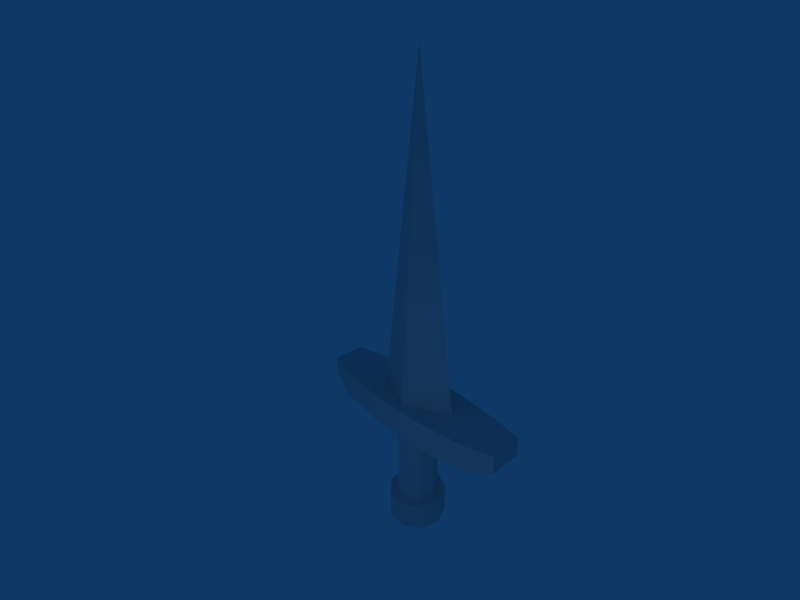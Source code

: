 # Source: sword.blend  (saved by Blender 2.44.0; exported with 4.5.12 LTS)
import bpy
from mathutils import Matrix  # noqa: F401  (used for matrix-valued properties, if any)

bpy.ops.wm.read_factory_settings(use_empty=True)
scene = bpy.context.scene
scene.name = 'Scene'

# ---- collections
col_collection_1 = bpy.data.collections.new('Collection 1'); scene.collection.children.link(col_collection_1)

# ---- materials (node trees are filled in below, after node groups)
mat_material = bpy.data.materials.new('Material')
mat_material.alpha_threshold = 0.0
mat_material.roughness = 0.5
mat_material.line_color = (0.0, 0.0, 0.0, 1.0)

# ---- material node trees

# ---- world
world_world = bpy.data.worlds.new('World'); scene.world = world_world
world_world.color = (0.05656, 0.2208, 0.4)
world_world.use_sun_shadow = False
world_world.sun_shadow_jitter_overblur = 0.0
world_world.cycles.sampling_method = 'MANUAL'
world_world.cycles.sample_map_resolution = 256

# ---- cameras
cam_camera = bpy.data.cameras.new('Camera')
cam_camera.passepartout_alpha = 0.2
cam_camera.clip_end = 100.0
cam_camera.lens = 25.0
cam_camera.ortho_scale = 7.314
cam_camera.show_passepartout = False
cam_camera.show_safe_areas = True
cam_camera.dof.focus_distance = 0.0
cam_camera.dof.aperture_fstop = 128.0

# ---- lights
light_spot = bpy.data.lights.new('Spot', 'POINT')
light_spot.transmission_factor = 0.0
light_spot.cutoff_distance = 30.0
light_spot.energy = 100.0
light_spot.shadow_buffer_clip_start = 1.001
light_spot.shadow_soft_size = 1.0
light_spot.shadow_maximum_resolution = 0.006
light_spot.use_absolute_resolution = True
light_spot.cycles.use_multiple_importance_sampling = False

# ---- meshes
me_cube_002 = bpy.data.meshes.new('Cube.002')
me_cube_002.from_pydata([(0.0785, 0.6623, 3.5), (-0.384, 0.5384, 3.5), (-0.6587, 0.1462, 3.5), (-0.6169, -0.3308, 3.5), (-0.2783, -0.6694, 3.5), (0.1987, -0.7111, 3.5), (0.5909, -0.4365, 3.5), (0.7148, 0.02602, 3.5), (0.5125, 0.46, 3.5), (0.7148, 0.02602, 0.5), (0.5909, -0.4365, 0.5), (0.1987, -0.7111, 0.5), (-0.2783, -0.6694, 0.5), (-0.6169, -0.3308, 0.5), (-0.6587, 0.1462, 0.5), (-0.384, 0.5384, 0.5), (0.5125, 0.46, 0.5), (0.0785, 0.6623, 0.5)], [], [(0, 8, 16, 17), (1, 0, 17, 15), (15, 14, 2, 1), (14, 13, 3, 2), (13, 12, 4, 3), (12, 11, 5, 4), (11, 10, 6, 5), (10, 9, 7, 6), (9, 16, 8, 7)])
_uv = me_cube_002.uv_layers.new(name='UVTex')
_uv.uv.foreach_set('vector', [0.8735, 0.0, 1.0, 0.000489, 0.9976, 0.9993, 0.8711, 0.9988, 0.422, 0.9996, 0.3251, 1.0, 0.3227, 0.001238, 0.4195, 0.0008637, 0.4195, 0.0008637, 0.546, 0.0003746, 0.5484, 0.9991, 0.422, 0.9996, 0.546, 0.0003746, 0.6429, 0.0, 0.6453, 0.9988, 0.5484, 0.9991, 0.3202, 1.0, 0.2233, 0.9996, 0.2258, 0.0008637, 0.3227, 0.001238, 0.2233, 0.9996, 0.09688, 0.9991, 0.09931, 0.0003746, 0.2258, 0.0008637, 0.09688, 0.9991, 0.0, 0.9988, 0.002431, 0.0, 0.09931, 0.0003746, 0.8687, 0.9996, 0.7422, 0.9991, 0.7446, 0.0003746, 0.8711, 0.0008636, 0.7422, 0.9991, 0.6453, 0.9988, 0.6478, 0.0, 0.7446, 0.0003746])
me_cube_002.materials.append(mat_material)
me_cube_002.use_remesh_preserve_volume = False
me_cube_002.use_remesh_preserve_attributes = False
me_cube_002.use_mirror_vertex_groups = False
me_cube_002.update()
me_cube_001 = bpy.data.meshes.new('Cube.001')
me_cube_001.from_pydata([(0.0215, -0.03336, 15.0), (-1.479, -0.03336, 4.501), (0.0215, -0.7334, 4.501), (1.521, -0.03336, 4.501), (0.0215, 0.6666, 4.501)], [], [(0, 4, 1), (0, 1, 2), (0, 2, 3), (0, 3, 4)])
_uv = me_cube_001.uv_layers.new(name='UVTex')
_uv.uv.foreach_set('vector', [1.684, -0.6871, 1.22, 1.673, 0.5, 1.625, 0.4973, -0.6871, 0.5, 1.687, 0.03307, 1.673, 0.4973, -0.6871, 0.03307, 1.673, -0.6871, 1.625, 1.684, -0.6871, 1.687, 1.687, 1.22, 1.673])
me_cube_001.materials.append(mat_material)
me_cube_001.use_remesh_preserve_volume = False
me_cube_001.use_remesh_preserve_attributes = False
me_cube_001.use_mirror_vertex_groups = False
me_cube_001.update()
me_cube = bpy.data.meshes.new('Cube')
me_cube.from_pydata([(0.7246, 0.6721, -0.5), (1.014, 0.05216, -0.5), (0.8366, -0.6086, -0.5), (0.2763, -1.001, -0.5), (-0.4051, -0.9413, -0.5), (-0.8888, -0.4576, -0.5), (-0.9484, 0.2238, -0.5), (-0.5561, 0.7842, -0.5), (0.1047, 0.9612, -0.5), (0.7246, 0.6721, 0.5), (1.014, 0.05217, 0.5), (0.8366, -0.6086, 0.5), (0.2763, -1.001, 0.5), (-0.4051, -0.9413, 0.5), (-0.8888, -0.4576, 0.5), (-0.9484, 0.2238, 0.5), (-0.5561, 0.7842, 0.5), (0.1046, 0.9612, 0.5), (0.0175, -0.03499, -0.5), (0.0785, 0.6623, 0.5), (0.5125, 0.46, 0.5), (-0.384, 0.5384, 0.5), (-0.6587, 0.1462, 0.5), (-0.6169, -0.3308, 0.5), (-0.2783, -0.6694, 0.5), (0.1987, -0.7111, 0.5), (0.5909, -0.4365, 0.5), (0.7148, 0.02602, 0.5), (0.5125, 0.46, 3.5), (0.7148, 0.02602, 3.5), (0.5909, -0.4365, 3.5), (0.1987, -0.7111, 3.5), (-0.2783, -0.6694, 3.5), (-0.6169, -0.3308, 3.5), (-0.6587, 0.1462, 3.5), (-0.384, 0.5384, 3.5), (0.0785, 0.6623, 3.5), (0.0175, -0.03499, 3.5), (1.021, 0.9666, 4.501), (1.021, 0.9666, 3.501), (-0.9785, 0.9666, 3.501), (-0.9785, 0.9666, 4.501), (1.021, -1.033, 4.501), (1.021, -1.033, 3.501), (-0.9785, -1.033, 3.501), (-0.9785, -1.033, 4.501), (2.661, 0.7666, 4.501), (2.661, -0.8334, 4.501), (2.661, -0.8334, 3.501), (2.661, 0.7666, 3.501), (3.585, 0.5266, 4.533), (3.585, 0.5266, 3.893), (3.585, -0.5934, 3.893), (3.585, -0.5934, 4.533), (-2.619, 0.7666, 4.501), (-2.619, -0.8334, 4.501), (-2.619, -0.8334, 3.501), (-2.619, 0.7666, 3.501), (-3.543, 0.5266, 4.533), (-3.543, 0.5266, 3.893), (-3.543, -0.5934, 4.533), (-3.543, -0.5934, 3.893)], [], [(18, 0, 1), (18, 1, 2), (18, 2, 3), (18, 3, 4), (18, 4, 5), (18, 5, 6), (18, 6, 7), (18, 7, 8), (8, 0, 18), (0, 9, 10, 1), (1, 10, 11, 2), (2, 11, 12, 3), (3, 12, 13, 4), (4, 13, 14, 5), (5, 14, 15, 6), (6, 15, 16, 7), (7, 16, 17, 8), (9, 0, 8, 17), (9, 17, 19, 20), (17, 16, 21, 19), (16, 15, 22, 21), (15, 14, 23, 22), (14, 13, 24, 23), (13, 12, 25, 24), (12, 11, 26, 25), (11, 10, 27, 26), (10, 9, 20, 27), (37, 29, 28), (37, 30, 29), (37, 31, 30), (37, 32, 31), (37, 33, 32), (37, 34, 33), (37, 35, 34), (37, 36, 35), (37, 28, 36), (40, 41, 38, 39), (42, 45, 44, 43), (39, 43, 44, 40), (38, 42, 47, 46), (43, 39, 49, 48), (42, 43, 48, 47), (39, 38, 46, 49), (49, 46, 50, 51), (47, 48, 52, 53), (48, 49, 51, 52), (46, 47, 53, 50), (50, 53, 52, 51), (45, 41, 54, 55), (40, 44, 56, 57), (44, 45, 55, 56), (41, 40, 57, 54), (54, 57, 59, 58), (56, 55, 60, 61), (57, 56, 61, 59), (55, 54, 58, 60), (59, 61, 60, 58), (45, 42, 38, 41)])
_uv = me_cube.uv_layers.new(name='UVTex')
_uv.uv.foreach_set('vector', [1.17, 0.2259, 1.394, 0.2259, 1.342, 0.3642, 1.17, 0.2259, 1.342, 0.3642, 1.209, 0.4378, 1.17, 0.2259, 1.209, 0.4378, 1.058, 0.4123, 1.17, 0.2259, 1.058, 0.4123, 0.9594, 0.2995, 1.17, 0.2259, 0.9594, 0.2995, 0.9594, 0.1523, 1.17, 0.2259, 0.9594, 0.1523, 1.058, 0.03957, 1.17, 0.2259, 1.058, 0.03957, 1.209, 0.01401, 1.17, 0.2259, 1.209, 0.01401, 1.342, 0.08761, 1.342, 0.08761, 1.394, 0.2259, 1.17, 0.2259, 0.9606, 0.7345, 1.185, 0.7351, 1.184, 0.8595, 0.9602, 0.8588, 0.9602, 0.8588, 1.184, 0.8595, 1.184, 1.005, 0.9597, 1.005, 0.9597, 1.005, 1.184, 1.005, 1.183, 1.104, 0.9594, 1.104, 0.7354, 1.051, 0.9594, 1.052, 0.959, 1.187, 0.735, 1.186, 0.735, 1.186, 0.959, 1.187, 0.9585, 1.328, 0.7345, 1.327, 0.7345, 1.327, 0.9585, 1.328, 0.9583, 1.41, 0.7342, 1.409, 1.186, 0.7345, 1.41, 0.7351, 1.41, 0.8224, 1.185, 0.8217, 1.185, 0.8217, 1.41, 0.8224, 1.409, 0.9654, 1.185, 0.9648, 1.409, 1.097, 1.185, 1.097, 1.185, 0.9648, 1.409, 0.9654, 1.394, -0.1979, 1.342, -0.05958, 1.29, -0.1011, 1.327, -0.1979, 1.342, -0.05958, 1.209, 0.01401, 1.197, -0.04956, 1.29, -0.1011, 1.209, 0.01401, 1.058, -0.01154, 1.092, -0.06745, 1.197, -0.04956, 1.058, -0.01154, 0.9594, -0.1243, 1.023, -0.1464, 1.092, -0.06745, 0.9594, -0.1243, 0.9594, -0.2715, 1.023, -0.2494, 1.023, -0.1464, 0.9594, -0.2715, 1.058, -0.3842, 1.092, -0.3283, 1.023, -0.2494, 1.058, -0.3842, 1.209, -0.4098, 1.197, -0.3462, 1.092, -0.3283, 1.209, -0.4098, 1.342, -0.3362, 1.29, -0.2947, 1.197, -0.3462, 1.342, -0.3362, 1.394, -0.1979, 1.327, -0.1979, 1.29, -0.2947, 1.107, 0.5861, 1.227, 0.4893, 1.264, 0.5861, 1.107, 0.5861, 1.134, 0.4378, 1.227, 0.4893, 1.107, 0.5861, 1.028, 0.4557, 1.134, 0.4378, 1.107, 0.5861, 0.9594, 0.5346, 1.028, 0.4557, 1.107, 0.5861, 0.9594, 0.6377, 0.9594, 0.5346, 1.107, 0.5861, 1.028, 0.7166, 0.9594, 0.6377, 1.107, 0.5861, 1.134, 0.7345, 1.028, 0.7166, 1.107, 0.5861, 1.227, 0.683, 1.134, 0.7345, 1.107, 0.5861, 1.264, 0.5861, 1.227, 0.683, 0.4902, 0.1447, 0.7142, 0.144, 0.7156, 0.5742, 0.4915, 0.5749, 0.9508, 0.02888, 0.9496, 0.4062, 0.7256, 0.4056, 0.7268, 0.02822, 0.489, 0.5719, 0.04101, 0.5733, 0.03963, 0.1429, 0.4877, 0.1416, 0.03963, 0.1429, -0.4084, 0.1416, -0.3625, -0.2111, -0.004045, -0.2101, 0.04101, 0.5733, 0.489, 0.5719, 0.4454, 0.9249, 0.08694, 0.926, 0.9508, 0.02888, 0.7268, 0.02822, 0.7277, -0.2605, 0.9517, -0.2599, 0.4915, 0.5749, 0.7156, 0.5742, 0.7167, 0.926, 0.4927, 0.9266, 0.4927, 0.9266, 0.7167, 0.926, 0.7245, 1.123, 0.5812, 1.124, 0.9517, -0.2599, 0.7277, -0.2605, 0.816, -0.4098, 0.9594, -0.4094, 0.08694, 0.926, 0.4454, 0.9249, 0.3922, 1.124, 0.1413, 1.125, -0.004045, -0.2101, -0.3625, -0.2111, -0.3081, -0.4098, -0.05717, -0.409, 1.407, 0.495, 1.408, 0.734, 1.264, 0.7345, 1.264, 0.4954, -0.4098, 0.5719, 0.03826, 0.5733, -0.007674, 0.926, -0.3661, 0.9249, 0.4877, 0.1416, 0.03963, 0.1429, 0.08331, -0.2101, 0.4417, -0.2111, 0.7256, 0.4056, 0.9496, 0.4062, 0.9485, 0.7363, 0.7245, 0.7357, 0.7142, 0.144, 0.4902, 0.1447, 0.489, -0.2091, 0.7131, -0.2098, 0.7131, -0.2098, 0.489, -0.2091, 0.5763, -0.4094, 0.7196, -0.4098, 0.7245, 0.7357, 0.9485, 0.7363, 0.9551, 0.9355, 0.8117, 0.9351, 0.4417, -0.2111, 0.08331, -0.2101, 0.1364, -0.409, 0.3873, -0.4098, -0.3661, 0.9249, -0.007674, 0.926, -0.06207, 1.125, -0.313, 1.124, 0.8114, 1.051, 0.8117, 0.9351, 0.9551, 0.9355, 0.9547, 1.051, -0.4098, 0.5719, -0.4084, 0.1416, 0.03963, 0.1429, 0.03826, 0.5733])
me_cube.materials.append(mat_material)
me_cube.use_remesh_preserve_volume = False
me_cube.use_remesh_preserve_attributes = False
me_cube.use_mirror_vertex_groups = False
me_cube.update()

# ---- objects
ob_cube_002 = bpy.data.objects.new('Cube.002', me_cube_002)
ob_cube_001 = bpy.data.objects.new('Cube.001', me_cube_001)
ob_cube = bpy.data.objects.new('Cube', me_cube)
ob_lamp = bpy.data.objects.new('Lamp', light_spot)
ob_camera = bpy.data.objects.new('Camera', cam_camera)

# ---- transforms, parenting, visibility, modifiers, constraints
ob_cube_002.location = (-0.0175, 0.03499, 0.0)
ob_cube_002.lock_rotations_4d = False
ob_cube_002.empty_display_type = 'ARROWS'
ob_cube_002.color = (0.0, 0.0, 0.0, 1.0)
ob_cube_002.lineart.crease_threshold = 0.0
ob_cube_001.location = (-0.0175, 0.03499, 0.0)
ob_cube_001.lock_rotations_4d = False
ob_cube_001.empty_display_type = 'ARROWS'
ob_cube_001.color = (0.0, 0.0, 0.0, 1.0)
ob_cube_001.lineart.crease_threshold = 0.0
ob_cube.location = (-0.0175, 0.03499, 0.0)
ob_cube.lock_rotations_4d = False
ob_cube.empty_display_type = 'ARROWS'
ob_cube.color = (0.0, 0.0, 0.0, 1.0)
ob_cube.lineart.crease_threshold = 0.0
ob_lamp.location = (4.076, -7.701, 5.904)
ob_lamp.rotation_euler = (0.6503, 0.05522, 1.866)
ob_lamp.lock_rotations_4d = False
ob_lamp.empty_display_type = 'ARROWS'
ob_lamp.color = (0.0, 0.0, 0.0, 0.0)
ob_lamp.lineart.crease_threshold = 0.0
ob_camera.location = (10.48, -10.51, 15.34)
ob_camera.rotation_euler = (1.109, 0.01082, 0.8149)
ob_camera.lock_rotations_4d = False
ob_camera.empty_display_type = 'ARROWS'
ob_camera.color = (0.0, 0.0, 0.0, 0.0)
ob_camera.display_type = 'WIRE'
ob_camera.lineart.crease_threshold = 0.0

# ---- collection membership
col_collection_1.objects.link(ob_cube_002)
col_collection_1.objects.link(ob_cube_001)
col_collection_1.objects.link(ob_cube)
col_collection_1.objects.link(ob_lamp)
col_collection_1.objects.link(ob_camera)

# ---- scene / render settings (as saved in the file)
scene.camera = ob_camera
scene.frame_start = 1; scene.frame_end = 250; scene.frame_set(1)
scene.render.engine = 'BLENDER_EEVEE_NEXT'
scene.render.image_settings.file_format = 'JPEG'
scene.render.image_settings.color_mode = 'RGB'
scene.render.image_settings.compression = 90
scene.render.resolution_x = 800
scene.render.resolution_y = 600
scene.render.pixel_aspect_x = 100.0
scene.render.pixel_aspect_y = 100.0
scene.render.fps = 25
scene.render.dither_intensity = 0.0
scene.render.use_compositing = False
scene.render.use_sequencer = False
scene.render.bake_margin = 2
scene.render.bake_bias = 0.0
scene.render.use_stamp_time = False
scene.render.use_stamp_date = False
scene.render.use_stamp_frame = False
scene.render.use_stamp_camera = False
scene.render.use_stamp_scene = False
scene.render.use_stamp_filename = False
scene.render.use_stamp_render_time = False
scene.render.stamp_font_size = 0
scene.cycles.use_denoising = False
scene.cycles.samples = 10
scene.cycles.sampling_pattern = 'TABULATED_SOBOL'
scene.cycles.light_sampling_threshold = 0.0
scene.cycles.use_adaptive_sampling = False
scene.cycles.use_light_tree = False
scene.cycles.blur_glossy = 0.0
scene.cycles.volume_bounces = 1
scene.cycles.pixel_filter_type = 'GAUSSIAN'
scene.cycles.sample_clamp_indirect = 0.0
scene.view_settings.view_transform = 'Raw'
bpy.context.view_layer.update()
